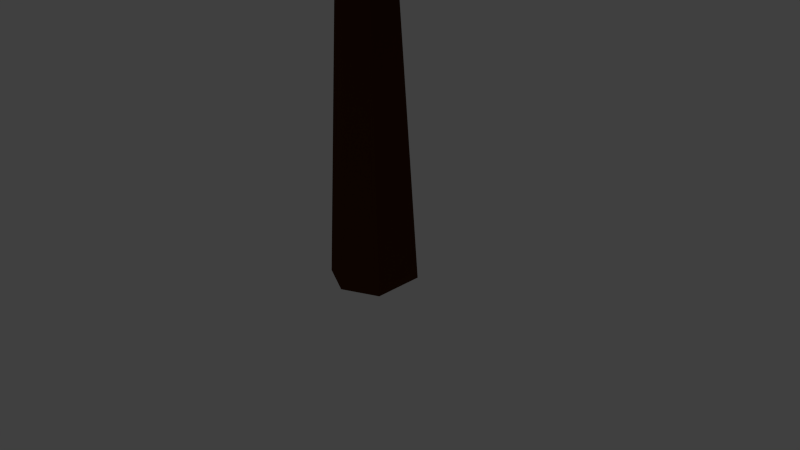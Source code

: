 # Source: Tree01.blend  (saved by Blender 2.77.0; exported with 4.5.12 LTS)
import bpy
from mathutils import Matrix  # noqa: F401  (used for matrix-valued properties, if any)

bpy.ops.wm.read_factory_settings(use_empty=True)
scene = bpy.context.scene
scene.name = 'Scene'

# ---- collections
col_collection_1 = bpy.data.collections.new('Collection 1'); scene.collection.children.link(col_collection_1)

# ---- materials (node trees are filled in below, after node groups)
mat_tronc = bpy.data.materials.new('Tronc')
mat_tronc.alpha_threshold = 0.0
mat_tronc.use_transparent_shadow = False
mat_tronc.diffuse_color = (0.07036, 0.02122, 0.004777, 1.0)
mat_tronc.roughness = 0.5
mat_feuilles = bpy.data.materials.new('Feuilles')
mat_feuilles.alpha_threshold = 0.0
mat_feuilles.use_transparent_shadow = False
mat_feuilles.diffuse_color = (0.1144, 0.3419, 0.02122, 1.0)
mat_feuilles.roughness = 0.5

# ---- material node trees

# ---- world
world_world = bpy.data.worlds.new('World'); scene.world = world_world
world_world.color = (0.05088, 0.05088, 0.05088)
world_world.use_sun_shadow = False
world_world.sun_shadow_jitter_overblur = 0.0
world_world.cycles.sampling_method = 'NONE'
world_world.cycles.sample_map_resolution = 256

# ---- cameras
cam_camera = bpy.data.cameras.new('Camera')
cam_camera.clip_end = 100.0
cam_camera.lens = 35.0
cam_camera.sensor_width = 32.0
cam_camera.sensor_height = 18.0
cam_camera.ortho_scale = 7.314
cam_camera.dof.focus_distance = 0.0
cam_camera.dof.aperture_fstop = 128.0

# ---- lights
light_lamp = bpy.data.lights.new('Lamp', 'POINT')
light_lamp.transmission_factor = 0.0
light_lamp.cutoff_distance = 30.0
light_lamp.energy = 100.0
light_lamp.shadow_buffer_clip_start = 1.001
light_lamp.shadow_soft_size = 0.1
light_lamp.shadow_maximum_resolution = 0.006
light_lamp.use_absolute_resolution = True
light_lamp.cycles.use_multiple_importance_sampling = False

# ---- meshes
me_cylinder = bpy.data.meshes.new('Cylinder')
me_cylinder.from_pydata([(8.365, 3.84, 0.1485), (8.293, -4.625, 1.401), (4.461, 5.05, 1.096), (9.504, 5.746, 1.029), (12.39, 0.08602, 1.232), (7.335, 1.702, 1.918), (8.211, -1.495, 0.02418), (7.317, -4.922, 0.6409), (11.5, -1.672, 0.5242), (3.151, -0.3612, 0.3415), (2.957, -1.942, 1.343), (2.198, 0.3487, 0.8839), (-6.196, 2.74, -0.03453), (-6.241, -3.412, 0.5432), (-8.628, 2.721, 0.569), (-5.486, 3.198, 0.5432), (-3.686, -0.4092, 0.5432), (-6.838, 0.02818, 0.9958), (-6.292, -0.4092, -0.2268), (-6.849, -2.987, 0.07372), (-4.24, -0.9152, 0.07372), (-9.444, 0.02818, -0.008868), (-9.565, -1.732, 0.5666), (-10.04, 0.02818, 0.3369), (0.5011, 1.53, -2.056), (0.5011, 0.3616, 0.1629), (1.662, 0.9079, -2.056), (0.8224, 0.1761, 0.1629), (1.662, -0.9268, -2.056), (0.8224, -0.195, 0.1629), (0.5011, -1.549, -2.056), (0.5011, -0.3805, 0.1629), (-0.6597, -0.9268, -2.056), (0.1798, -0.195, 0.1629), (-0.6597, 0.9079, -2.056), (0.1798, 0.1761, 0.1629), (0.5011, 1.05, -0.02819), (1.419, 0.5203, -0.02819), (1.419, -0.5392, -0.02819), (0.5011, -1.069, -0.02819), (-0.4164, -0.5392, -0.02819), (-0.4164, 0.5203, -0.02819), (1.22, 0.5584, -0.273), (1.22, -0.5773, -0.273), (0.5011, -0.9625, -0.273), (-0.2174, -0.5773, -0.273), (-0.2174, 0.5584, -0.273), (0.5011, 0.9436, -0.273), (4.774, 0.3819, -0.03089), (5.023, -0.6407, -0.02526), (5.66, 0.6586, -0.1893), (5.927, -0.4376, -0.1833), (7.644, 0.8911, 0.517), (7.697, 0.6715, 0.5182), (7.834, 0.9505, 0.483), (7.891, 0.7151, 0.4843), (-2.861, -0.4598, -0.03374), (-3.07, 0.4035, -0.06762), (-2.133, -0.4534, -0.1843), (-2.357, 0.4719, -0.2206), (-3.298, -0.774, -0.1433), (-3.391, 0.1316, -0.1514), (-3.044, -0.8293, -0.3479), (-3.143, 0.1413, -0.3566), (-4.313, -1.025, -0.2273), (-4.13, -0.1358, -0.2279), (-4.897, -0.9164, -0.4008), (-4.7, 0.03716, -0.4015), (-6.263, -0.2292, -0.02052), (-6.198, 0.0849, -0.02075), (-6.469, -0.1907, -0.08181), (-6.399, 0.146, -0.08206)], [], [(6, 9, 0), (0, 9, 2), (8, 4, 1), (7, 1, 10), (0, 2, 3), (0, 3, 4), (1, 4, 5), (10, 1, 5), (2, 10, 5), (3, 2, 5), (4, 3, 5), (11, 10, 2), (2, 9, 11), (11, 9, 10), (9, 7, 10), (7, 8, 1), (8, 0, 4), (6, 7, 9), (8, 6, 0), (6, 8, 7), (18, 21, 12), (12, 21, 14), (20, 16, 13), (19, 13, 22), (12, 14, 15), (12, 15, 16), (13, 16, 17), (22, 13, 17), (14, 22, 17), (15, 14, 17), (16, 15, 17), (23, 22, 14), (14, 21, 23), (23, 21, 22), (21, 19, 22), (19, 20, 13), (20, 12, 16), (18, 19, 21), (20, 18, 12), (18, 20, 19), (36, 25, 27, 37), (37, 27, 29, 38), (38, 29, 31, 39), (39, 31, 33, 40), (27, 25, 35, 33, 31, 29), (41, 35, 25, 36), (40, 33, 35, 41), (24, 26, 28, 30, 32, 34), (46, 45, 58, 59), (46, 41, 36, 47), (44, 39, 40, 45), (43, 38, 39, 44), (42, 37, 48, 50), (47, 36, 37, 42), (24, 47, 42, 26), (26, 42, 43, 28), (28, 43, 44, 30), (30, 44, 45, 32), (34, 46, 47, 24), (32, 45, 46, 34), (50, 48, 52, 54), (37, 38, 49, 48), (43, 42, 50, 51), (38, 43, 51, 49), (54, 52, 53, 55), (49, 51, 55, 53), (48, 49, 53, 52), (51, 50, 54, 55), (59, 58, 62, 63), (40, 41, 57, 56), (45, 40, 56, 58), (41, 46, 59, 57), (61, 63, 67, 65), (58, 56, 60, 62), (57, 59, 63, 61), (56, 57, 61, 60), (65, 67, 71, 69), (60, 61, 65, 64), (63, 62, 66, 67), (62, 60, 64, 66), (70, 68, 69, 71), (64, 65, 69, 68), (67, 66, 70, 71), (66, 64, 68, 70)])
me_cylinder.polygons.foreach_set('material_index', [1, 1, 1, 1, 1, 1, 1, 1, 1, 1, 1, 1, 1, 1, 1, 1, 1, 1, 1, 1, 1, 1, 1, 1, 1, 1, 1, 1, 1, 1, 1, 1, 1, 1, 1, 1, 1, 1, 1, 1, 0, 0, 0, 0, 0, 0, 0, 0, 0, 0, 0, 0, 0, 0, 0, 0, 0, 0, 0, 0, 0, 0, 0, 0, 0, 0, 0, 0, 0, 0, 0, 0, 0, 0, 0, 0, 0, 0, 0, 0, 0, 0, 0, 0])
me_cylinder.materials.append(mat_tronc)
me_cylinder.materials.append(mat_feuilles)
me_cylinder.use_remesh_preserve_volume = False
me_cylinder.use_remesh_preserve_attributes = False
me_cylinder.use_mirror_vertex_groups = False
me_cylinder.update()

# ---- objects
ob_cylinder = bpy.data.objects.new('Cylinder', me_cylinder)
ob_lamp = bpy.data.objects.new('Lamp', light_lamp)
ob_camera = bpy.data.objects.new('Camera', cam_camera)

# ---- transforms, parenting, visibility, modifiers, constraints
ob_cylinder.location = (-0.2013, 0.003444, 4.231)
ob_cylinder.scale = (0.4018, 0.3644, 2.2)
ob_cylinder.lineart.crease_threshold = 0.0
ob_lamp.location = (4.076, 1.005, 5.904)
ob_lamp.rotation_euler = (0.6503, 0.05522, 1.866)
ob_lamp.lock_rotations_4d = False
ob_lamp.empty_display_type = 'ARROWS'
ob_lamp.color = (0.0, 0.0, 0.0, 0.0)
ob_lamp.lineart.crease_threshold = 0.0
ob_camera.location = (7.481, -6.508, 5.344)
ob_camera.rotation_euler = (1.109, 0.01082, 0.8149)
ob_camera.lock_rotations_4d = False
ob_camera.empty_display_type = 'ARROWS'
ob_camera.color = (0.0, 0.0, 0.0, 0.0)
ob_camera.display_type = 'WIRE'
ob_camera.lineart.crease_threshold = 0.0

# ---- collection membership
col_collection_1.objects.link(ob_cylinder)
col_collection_1.objects.link(ob_lamp)
col_collection_1.objects.link(ob_camera)

# ---- scene / render settings (as saved in the file)
scene.camera = ob_camera
scene.frame_start = 1; scene.frame_end = 250; scene.frame_set(1)
scene.render.engine = 'BLENDER_EEVEE_NEXT'
scene.render.resolution_percentage = 50
scene.render.dither_intensity = 0.0
scene.cycles.use_denoising = False
scene.cycles.samples = 10
scene.cycles.sampling_pattern = 'TABULATED_SOBOL'
scene.cycles.light_sampling_threshold = 0.0
scene.cycles.use_adaptive_sampling = False
scene.cycles.use_light_tree = False
scene.cycles.blur_glossy = 0.0
scene.cycles.pixel_filter_type = 'GAUSSIAN'
scene.cycles.sample_clamp_indirect = 0.0
scene.view_settings.view_transform = 'Standard'
bpy.context.view_layer.update()
